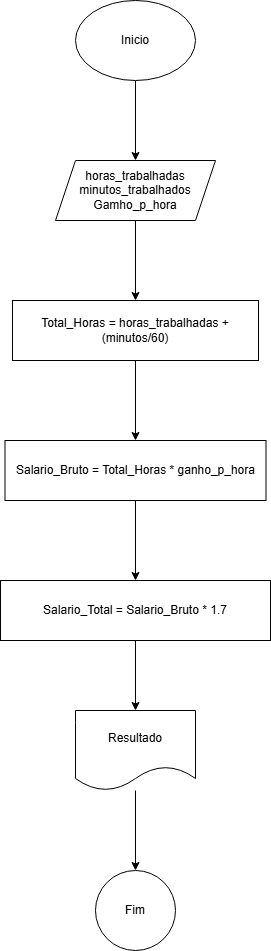

The diagram above was exported from draw.io. Its source (the exported page's mxGraphModel, read from the mxfile embedded in the PNG):
<mxGraphModel dx="880" dy="478" grid="1" gridSize="10" guides="1" tooltips="1" connect="1" arrows="1" fold="1" page="1" pageScale="1" pageWidth="827" pageHeight="1169" math="0" shadow="0">
  <root>
    <mxCell id="0" />
    <mxCell id="1" parent="0" />
    <mxCell id="Qjj9ecPAmi3QGZGpWgZq-3" value="" style="edgeStyle=orthogonalEdgeStyle;rounded=0;orthogonalLoop=1;jettySize=auto;html=1;" edge="1" parent="1" source="Qjj9ecPAmi3QGZGpWgZq-1" target="Qjj9ecPAmi3QGZGpWgZq-2">
      <mxGeometry relative="1" as="geometry" />
    </mxCell>
    <mxCell id="Qjj9ecPAmi3QGZGpWgZq-1" value="Inicio" style="ellipse;whiteSpace=wrap;html=1;" vertex="1" parent="1">
      <mxGeometry x="354" y="20" width="120" height="80" as="geometry" />
    </mxCell>
    <mxCell id="Qjj9ecPAmi3QGZGpWgZq-7" value="" style="edgeStyle=orthogonalEdgeStyle;rounded=0;orthogonalLoop=1;jettySize=auto;html=1;" edge="1" parent="1" source="Qjj9ecPAmi3QGZGpWgZq-2" target="Qjj9ecPAmi3QGZGpWgZq-6">
      <mxGeometry relative="1" as="geometry" />
    </mxCell>
    <mxCell id="Qjj9ecPAmi3QGZGpWgZq-2" value="horas_trabalhadas&lt;div&gt;minutos_trabalhados&lt;/div&gt;&lt;div&gt;Gamho_p_hora&lt;/div&gt;" style="shape=parallelogram;perimeter=parallelogramPerimeter;whiteSpace=wrap;html=1;fixedSize=1;" vertex="1" parent="1">
      <mxGeometry x="334" y="180" width="160" height="60" as="geometry" />
    </mxCell>
    <mxCell id="Qjj9ecPAmi3QGZGpWgZq-9" value="" style="edgeStyle=orthogonalEdgeStyle;rounded=0;orthogonalLoop=1;jettySize=auto;html=1;" edge="1" parent="1" source="Qjj9ecPAmi3QGZGpWgZq-6" target="Qjj9ecPAmi3QGZGpWgZq-8">
      <mxGeometry relative="1" as="geometry" />
    </mxCell>
    <mxCell id="Qjj9ecPAmi3QGZGpWgZq-6" value="Total_Horas = horas_trabalhadas + (minutos/60)" style="whiteSpace=wrap;html=1;" vertex="1" parent="1">
      <mxGeometry x="291" y="320" width="246" height="60" as="geometry" />
    </mxCell>
    <mxCell id="Qjj9ecPAmi3QGZGpWgZq-11" value="" style="edgeStyle=orthogonalEdgeStyle;rounded=0;orthogonalLoop=1;jettySize=auto;html=1;" edge="1" parent="1" source="Qjj9ecPAmi3QGZGpWgZq-8" target="Qjj9ecPAmi3QGZGpWgZq-10">
      <mxGeometry relative="1" as="geometry" />
    </mxCell>
    <mxCell id="Qjj9ecPAmi3QGZGpWgZq-8" value="Salario_Bruto = Total_Horas * ganho_p_hora" style="whiteSpace=wrap;html=1;" vertex="1" parent="1">
      <mxGeometry x="283.5" y="460" width="261" height="60" as="geometry" />
    </mxCell>
    <mxCell id="Qjj9ecPAmi3QGZGpWgZq-13" value="" style="edgeStyle=orthogonalEdgeStyle;rounded=0;orthogonalLoop=1;jettySize=auto;html=1;" edge="1" parent="1" source="Qjj9ecPAmi3QGZGpWgZq-10" target="Qjj9ecPAmi3QGZGpWgZq-12">
      <mxGeometry relative="1" as="geometry" />
    </mxCell>
    <mxCell id="Qjj9ecPAmi3QGZGpWgZq-10" value="Salario_Total = Salario_Bruto * 1.7" style="whiteSpace=wrap;html=1;" vertex="1" parent="1">
      <mxGeometry x="279" y="600" width="270" height="60" as="geometry" />
    </mxCell>
    <mxCell id="Qjj9ecPAmi3QGZGpWgZq-15" value="" style="edgeStyle=orthogonalEdgeStyle;rounded=0;orthogonalLoop=1;jettySize=auto;html=1;" edge="1" parent="1" source="Qjj9ecPAmi3QGZGpWgZq-12" target="Qjj9ecPAmi3QGZGpWgZq-14">
      <mxGeometry relative="1" as="geometry" />
    </mxCell>
    <mxCell id="Qjj9ecPAmi3QGZGpWgZq-12" value="Resultado" style="shape=document;whiteSpace=wrap;html=1;boundedLbl=1;" vertex="1" parent="1">
      <mxGeometry x="354" y="730" width="120" height="80" as="geometry" />
    </mxCell>
    <mxCell id="Qjj9ecPAmi3QGZGpWgZq-14" value="Fim" style="ellipse;whiteSpace=wrap;html=1;" vertex="1" parent="1">
      <mxGeometry x="374" y="890" width="80" height="80" as="geometry" />
    </mxCell>
  </root>
</mxGraphModel>